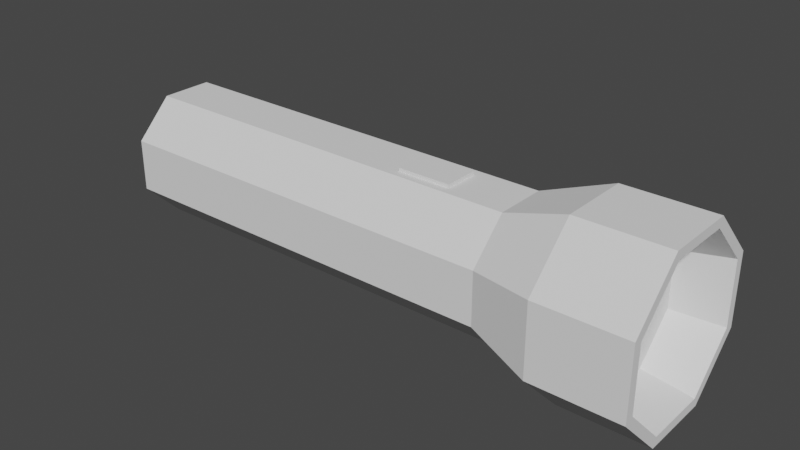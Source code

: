 # Source: torchlight.blend  (saved by Blender 3.0.42; exported with 4.5.12 LTS)
import bpy
from mathutils import Matrix  # noqa: F401  (used for matrix-valued properties, if any)

bpy.ops.wm.read_factory_settings(use_empty=True)
scene = bpy.context.scene
scene.name = 'Scene'

# ---- collections
col_collection = bpy.data.collections.new('Collection'); scene.collection.children.link(col_collection)

# ---- world
world_world = bpy.data.worlds.new('World'); scene.world = world_world
world_world.use_nodes = True; world_world.node_tree.nodes.clear()
_N = world_world.node_tree.nodes; _L = world_world.node_tree.links
n0 = _N.new('ShaderNodeOutputWorld'); n0.name = 'World Output'; n0.location = (300, 300)
n1 = _N.new('ShaderNodeBackground'); n1.name = 'Background'; n1.location = (10, 300)
n1.inputs[0].default_value = (0.05088, 0.05088, 0.05088, 1.0)
_L.new(n1.outputs[0], n0.inputs[0])
n0.is_active_output = True
world_world.color = (0.05088, 0.05088, 0.05088)
world_world.use_sun_shadow = False
world_world.sun_shadow_jitter_overblur = 0.0

# ---- meshes
me_cylinder_002 = bpy.data.meshes.new('Cylinder.002')
me_cylinder_002.from_pydata([(-0.0904, 0.02784, 0.01153), (0.0904, 0.02784, 0.01153), (-0.0904, 0.02784, -0.01153), (0.0904, 0.02784, -0.01153), (-0.0904, 0.01153, -0.02784), (0.0904, 0.01153, -0.02784), (-0.0904, -0.01153, -0.02784), (0.0904, -0.01153, -0.02784), (-0.0904, -0.02784, -0.01153), (0.0904, -0.02784, -0.01153), (-0.0904, -0.02784, 0.01153), (0.0904, -0.02784, 0.01153), (-0.0904, -0.01153, 0.02784), (0.0904, -0.01153, 0.02784), (-0.0904, 0.01153, 0.02784), (0.0904, 0.01153, 0.02784), (0.1199, 0.03817, -0.01581), (0.1199, 0.03817, 0.01581), (0.1199, 0.01581, -0.03817), (0.1199, -0.01581, -0.03817), (0.1199, -0.03817, -0.01581), (0.1199, -0.03817, 0.01581), (0.1199, -0.01581, 0.03817), (0.1199, 0.01581, 0.03817), (0.159, 0.03412, -0.01413), (0.159, 0.03412, 0.01413), (0.159, 0.01413, -0.03412), (0.159, -0.01413, -0.03412), (0.159, -0.03412, -0.01413), (0.159, -0.03412, 0.01413), (0.159, -0.01413, 0.03412), (0.159, 0.01413, 0.03412), (0.159, 0.03817, -0.01581), (0.159, 0.03817, 0.01581), (0.159, 0.01581, -0.03817), (0.159, -0.01581, -0.03817), (0.159, -0.03817, -0.01581), (0.159, -0.03817, 0.01581), (0.159, -0.01581, 0.03817), (0.159, 0.01581, 0.03817), (0.1376, 0.02966, -0.01229), (0.1376, 0.02966, 0.01229), (0.1376, 0.01229, -0.02966), (0.1376, -0.01229, -0.02966), (0.1376, -0.02966, -0.01229), (0.1376, -0.02966, 0.01229), (0.1376, -0.01229, 0.02966), (0.1376, 0.01229, 0.02966), (0.03645, 0.02784, 0.01153), (0.03645, 0.02784, -0.01153), (0.03645, 0.01153, -0.02784), (0.03645, -0.01153, -0.02784), (0.03645, -0.02784, -0.01153), (0.03645, -0.02784, 0.01153), (0.04023, -0.007756, 0.02784), (0.04023, 0.007756, 0.02784), (0.06764, 0.02784, 0.01153), (0.06764, 0.02784, -0.01153), (0.06764, 0.01153, -0.02784), (0.06764, -0.01153, -0.02784), (0.06764, -0.02784, -0.01153), (0.06764, -0.02784, 0.01153), (0.06386, -0.007756, 0.02784), (0.06386, 0.007756, 0.02784), (0.06764, -0.01153, 0.02784), (0.03645, -0.01153, 0.02784), (0.06764, 0.01153, 0.02784), (0.03645, 0.01153, 0.02784), (0.06386, -0.007756, 0.02935), (0.04023, -0.007756, 0.02935), (0.06386, 0.007756, 0.02935), (0.04023, 0.007756, 0.02935)], [], [(56, 1, 3, 57), (57, 3, 5, 58), (58, 5, 7, 59), (59, 7, 9, 60), (60, 9, 11, 61), (61, 11, 13, 64), (7, 5, 18, 19), (64, 13, 15, 66), (66, 15, 1, 56), (20, 19, 35, 36), (13, 11, 21, 22), (9, 7, 19, 20), (15, 13, 22, 23), (5, 3, 16, 18), (11, 9, 20, 21), (1, 15, 23, 17), (3, 1, 17, 16), (30, 29, 45, 46), (18, 16, 32, 34), (23, 22, 38, 39), (21, 20, 36, 37), (19, 18, 34, 35), (16, 17, 33, 32), (17, 23, 39, 33), (22, 21, 37, 38), (25, 24, 32, 33), (24, 26, 34, 32), (26, 27, 35, 34), (27, 28, 36, 35), (28, 29, 37, 36), (29, 30, 38, 37), (30, 31, 39, 38), (31, 25, 33, 39), (40, 41, 47, 46, 45, 44, 43, 42), (28, 27, 43, 44), (26, 24, 40, 42), (31, 30, 46, 47), (29, 28, 44, 45), (27, 26, 42, 43), (24, 25, 41, 40), (25, 31, 47, 41), (0, 2, 4, 6, 8, 10, 12, 14), (14, 67, 48, 0), (12, 65, 67, 14), (10, 53, 65, 12), (8, 52, 53, 10), (6, 51, 52, 8), (4, 50, 51, 6), (2, 49, 50, 4), (0, 48, 49, 2), (67, 66, 56, 48), (55, 54, 69, 71), (53, 61, 64, 65), (52, 60, 61, 53), (51, 59, 60, 52), (50, 58, 59, 51), (49, 57, 58, 50), (48, 56, 57, 49), (62, 54, 65, 64), (55, 63, 66, 67), (54, 55, 67, 65), (63, 62, 64, 66), (69, 68, 70, 71), (54, 62, 68, 69), (62, 63, 70, 68), (63, 55, 71, 70)])
_uv = me_cylinder_002.uv_layers.new(name='UVMap')
_uv.uv.foreach_set('vector', [1.0, 0.9371, 1.0, 1.0, 0.875, 1.0, 0.875, 0.9371, 0.875, 0.9371, 0.875, 1.0, 0.75, 1.0, 0.75, 0.9371, 0.75, 0.9371, 0.75, 1.0, 0.625, 1.0, 0.625, 0.9371, 0.625, 0.9371, 0.625, 1.0, 0.5, 1.0, 0.5, 0.9371, 0.5, 0.9371, 0.5, 1.0, 0.375, 1.0, 0.375, 0.9371, 0.375, 0.9371, 0.375, 1.0, 0.25, 1.0, 0.25, 0.9371, 0.625, 1.0, 0.75, 1.0, 0.75, 1.0, 0.625, 1.0, 0.25, 0.9371, 0.25, 1.0, 0.125, 1.0, 0.125, 0.9371, 0.125, 0.9371, 0.125, 1.0, 0.0, 1.0, 0.0, 0.9371, 0.5, 1.0, 0.625, 1.0, 0.625, 1.0, 0.5, 1.0, 0.25, 1.0, 0.375, 1.0, 0.375, 1.0, 0.25, 1.0, 0.5, 1.0, 0.625, 1.0, 0.625, 1.0, 0.5, 1.0, 0.125, 1.0, 0.25, 1.0, 0.25, 1.0, 0.125, 1.0, 0.75, 1.0, 0.875, 1.0, 0.875, 1.0, 0.75, 1.0, 0.375, 1.0, 0.5, 1.0, 0.5, 1.0, 0.375, 1.0, 0.0, 1.0, 0.125, 1.0, 0.125, 1.0, 0.0, 1.0, 0.875, 1.0, 1.0, 1.0, 1.0, 1.0, 0.875, 1.0, 0.03547, 0.25, 0.0983, 0.0983, 0.0983, 0.0983, 0.03547, 0.25, 0.75, 1.0, 0.875, 1.0, 0.875, 1.0, 0.75, 1.0, 0.125, 1.0, 0.25, 1.0, 0.25, 1.0, 0.125, 1.0, 0.375, 1.0, 0.5, 1.0, 0.5, 1.0, 0.375, 1.0, 0.625, 1.0, 0.75, 1.0, 0.75, 1.0, 0.625, 1.0, 0.875, 1.0, 1.0, 1.0, 1.0, 1.0, 0.875, 1.0, 0.0, 1.0, 0.125, 1.0, 0.125, 1.0, 0.0, 1.0, 0.25, 1.0, 0.375, 1.0, 0.375, 1.0, 0.25, 1.0, 0.25, 0.4645, 0.4017, 0.4017, 0.4197, 0.4197, 0.25, 0.49, 0.4017, 0.4017, 0.4645, 0.25, 0.49, 0.25, 0.4197, 0.4197, 0.4645, 0.25, 0.4017, 0.0983, 0.4197, 0.08029, 0.49, 0.25, 0.4017, 0.0983, 0.25, 0.03547, 0.25, 0.01, 0.4197, 0.08029, 0.25, 0.03547, 0.0983, 0.0983, 0.08029, 0.08029, 0.25, 0.01, 0.0983, 0.0983, 0.03547, 0.25, 0.01, 0.25, 0.08029, 0.08029, 0.03547, 0.25, 0.0983, 0.4017, 0.08029, 0.4197, 0.01, 0.25, 0.0983, 0.4017, 0.25, 0.4645, 0.25, 0.49, 0.08029, 0.4197, 0.4017, 0.4017, 0.25, 0.4645, 0.0983, 0.4017, 0.03547, 0.25, 0.0983, 0.0983, 0.25, 0.03547, 0.4017, 0.0983, 0.4645, 0.25, 0.25, 0.03547, 0.4017, 0.0983, 0.4017, 0.0983, 0.25, 0.03547, 0.4645, 0.25, 0.4017, 0.4017, 0.4017, 0.4017, 0.4645, 0.25, 0.0983, 0.4017, 0.03547, 0.25, 0.03547, 0.25, 0.0983, 0.4017, 0.0983, 0.0983, 0.25, 0.03547, 0.25, 0.03547, 0.0983, 0.0983, 0.4017, 0.0983, 0.4645, 0.25, 0.4645, 0.25, 0.4017, 0.0983, 0.4017, 0.4017, 0.25, 0.4645, 0.25, 0.4645, 0.4017, 0.4017, 0.25, 0.4645, 0.0983, 0.4017, 0.0983, 0.4017, 0.25, 0.4645, 0.0, 0.5, 0.875, 0.5, 0.75, 0.5, 0.625, 0.5, 0.5, 0.5, 0.375, 0.5, 0.25, 0.5, 0.125, 0.5, 0.125, 0.5, 0.125, 0.8508, 0.0, 0.8508, 0.0, 0.5, 0.25, 0.5, 0.25, 0.8508, 0.125, 0.8508, 0.125, 0.5, 0.375, 0.5, 0.375, 0.8508, 0.25, 0.8508, 0.25, 0.5, 0.5, 0.5, 0.5, 0.8508, 0.375, 0.8508, 0.375, 0.5, 0.625, 0.5, 0.625, 0.8508, 0.5, 0.8508, 0.5, 0.5, 0.75, 0.5, 0.75, 0.8508, 0.625, 0.8508, 0.625, 0.5, 0.875, 0.5, 0.875, 0.8508, 0.75, 0.8508, 0.75, 0.5, 1.0, 0.5, 1.0, 0.8508, 0.875, 0.8508, 0.875, 0.5, 0.125, 0.8508, 0.125, 0.9371, 0.0, 0.9371, 0.0, 0.8508, 0.1455, 0.8613, 0.2295, 0.8613, 0.2295, 0.8613, 0.1455, 0.8613, 0.375, 0.8508, 0.375, 0.9371, 0.25, 0.9371, 0.25, 0.8508, 0.5, 0.8508, 0.5, 0.9371, 0.375, 0.9371, 0.375, 0.8508, 0.625, 0.8508, 0.625, 0.9371, 0.5, 0.9371, 0.5, 0.8508, 0.75, 0.8508, 0.75, 0.9371, 0.625, 0.9371, 0.625, 0.8508, 0.875, 0.8508, 0.875, 0.9371, 0.75, 0.9371, 0.75, 0.8508, 1.0, 0.8508, 1.0, 0.9371, 0.875, 0.9371, 0.875, 0.8508, 0.2295, 0.9266, 0.2295, 0.8613, 0.25, 0.8508, 0.25, 0.9371, 0.1455, 0.8613, 0.1455, 0.9266, 0.125, 0.9371, 0.125, 0.8508, 0.2295, 0.8613, 0.1455, 0.8613, 0.125, 0.8508, 0.25, 0.8508, 0.1455, 0.9266, 0.2295, 0.9266, 0.25, 0.9371, 0.125, 0.9371, 0.2295, 0.8613, 0.2295, 0.9266, 0.1455, 0.9266, 0.1455, 0.8613, 0.2295, 0.8613, 0.2295, 0.9266, 0.2295, 0.9266, 0.2295, 0.8613, 0.2295, 0.9266, 0.1455, 0.9266, 0.1455, 0.9266, 0.2295, 0.9266, 0.1455, 0.9266, 0.1455, 0.8613, 0.1455, 0.8613, 0.1455, 0.9266])
me_cylinder_002.use_remesh_fix_poles = True
me_cylinder_002.use_remesh_preserve_attributes = False
me_cylinder_002.update()

# ---- objects
ob_cylinder = bpy.data.objects.new('Cylinder', me_cylinder_002)

# ---- transforms, parenting, visibility, modifiers, constraints
ob_cylinder.location = (0.0, 0.0, 0.0)

# ---- collection membership
col_collection.objects.link(ob_cylinder)

# ---- scene / render settings (as saved in the file)
scene.frame_start = 1; scene.frame_end = 250; scene.frame_set(1)
scene.render.engine = 'BLENDER_EEVEE_NEXT'
scene.cycles.sampling_pattern = 'TABULATED_SOBOL'
scene.cycles.use_light_tree = False
scene.view_settings.view_transform = 'Filmic'
bpy.context.view_layer.update()

# ---- added for rendering (the .blend has no active camera and no usable light): camera, sun
cam_auto = bpy.data.cameras.new('AutoCamera')
cam_auto.lens = 50.0
cam_auto.sensor_width = 36.0
cam_auto.clip_end = 1000.0
ob_auto_camera = bpy.data.objects.new('AutoCamera', cam_auto)
scene.collection.objects.link(ob_auto_camera)
ob_auto_camera.location = (0.285721, -0.301712, 0.201141)
ob_auto_camera.rotation_euler = (1.09748, -7.21219e-08, 0.694738)
scene.camera = ob_auto_camera
light_auto_sun = bpy.data.lights.new('AutoSun', 'SUN')
light_auto_sun.energy = 3.0
light_auto_sun.angle = 0.0523599
ob_auto_sun = bpy.data.objects.new('AutoSun', light_auto_sun)
scene.collection.objects.link(ob_auto_sun)
ob_auto_sun.rotation_euler = (0.872665, 0.174533, 0.523599)
bpy.context.view_layer.update()
